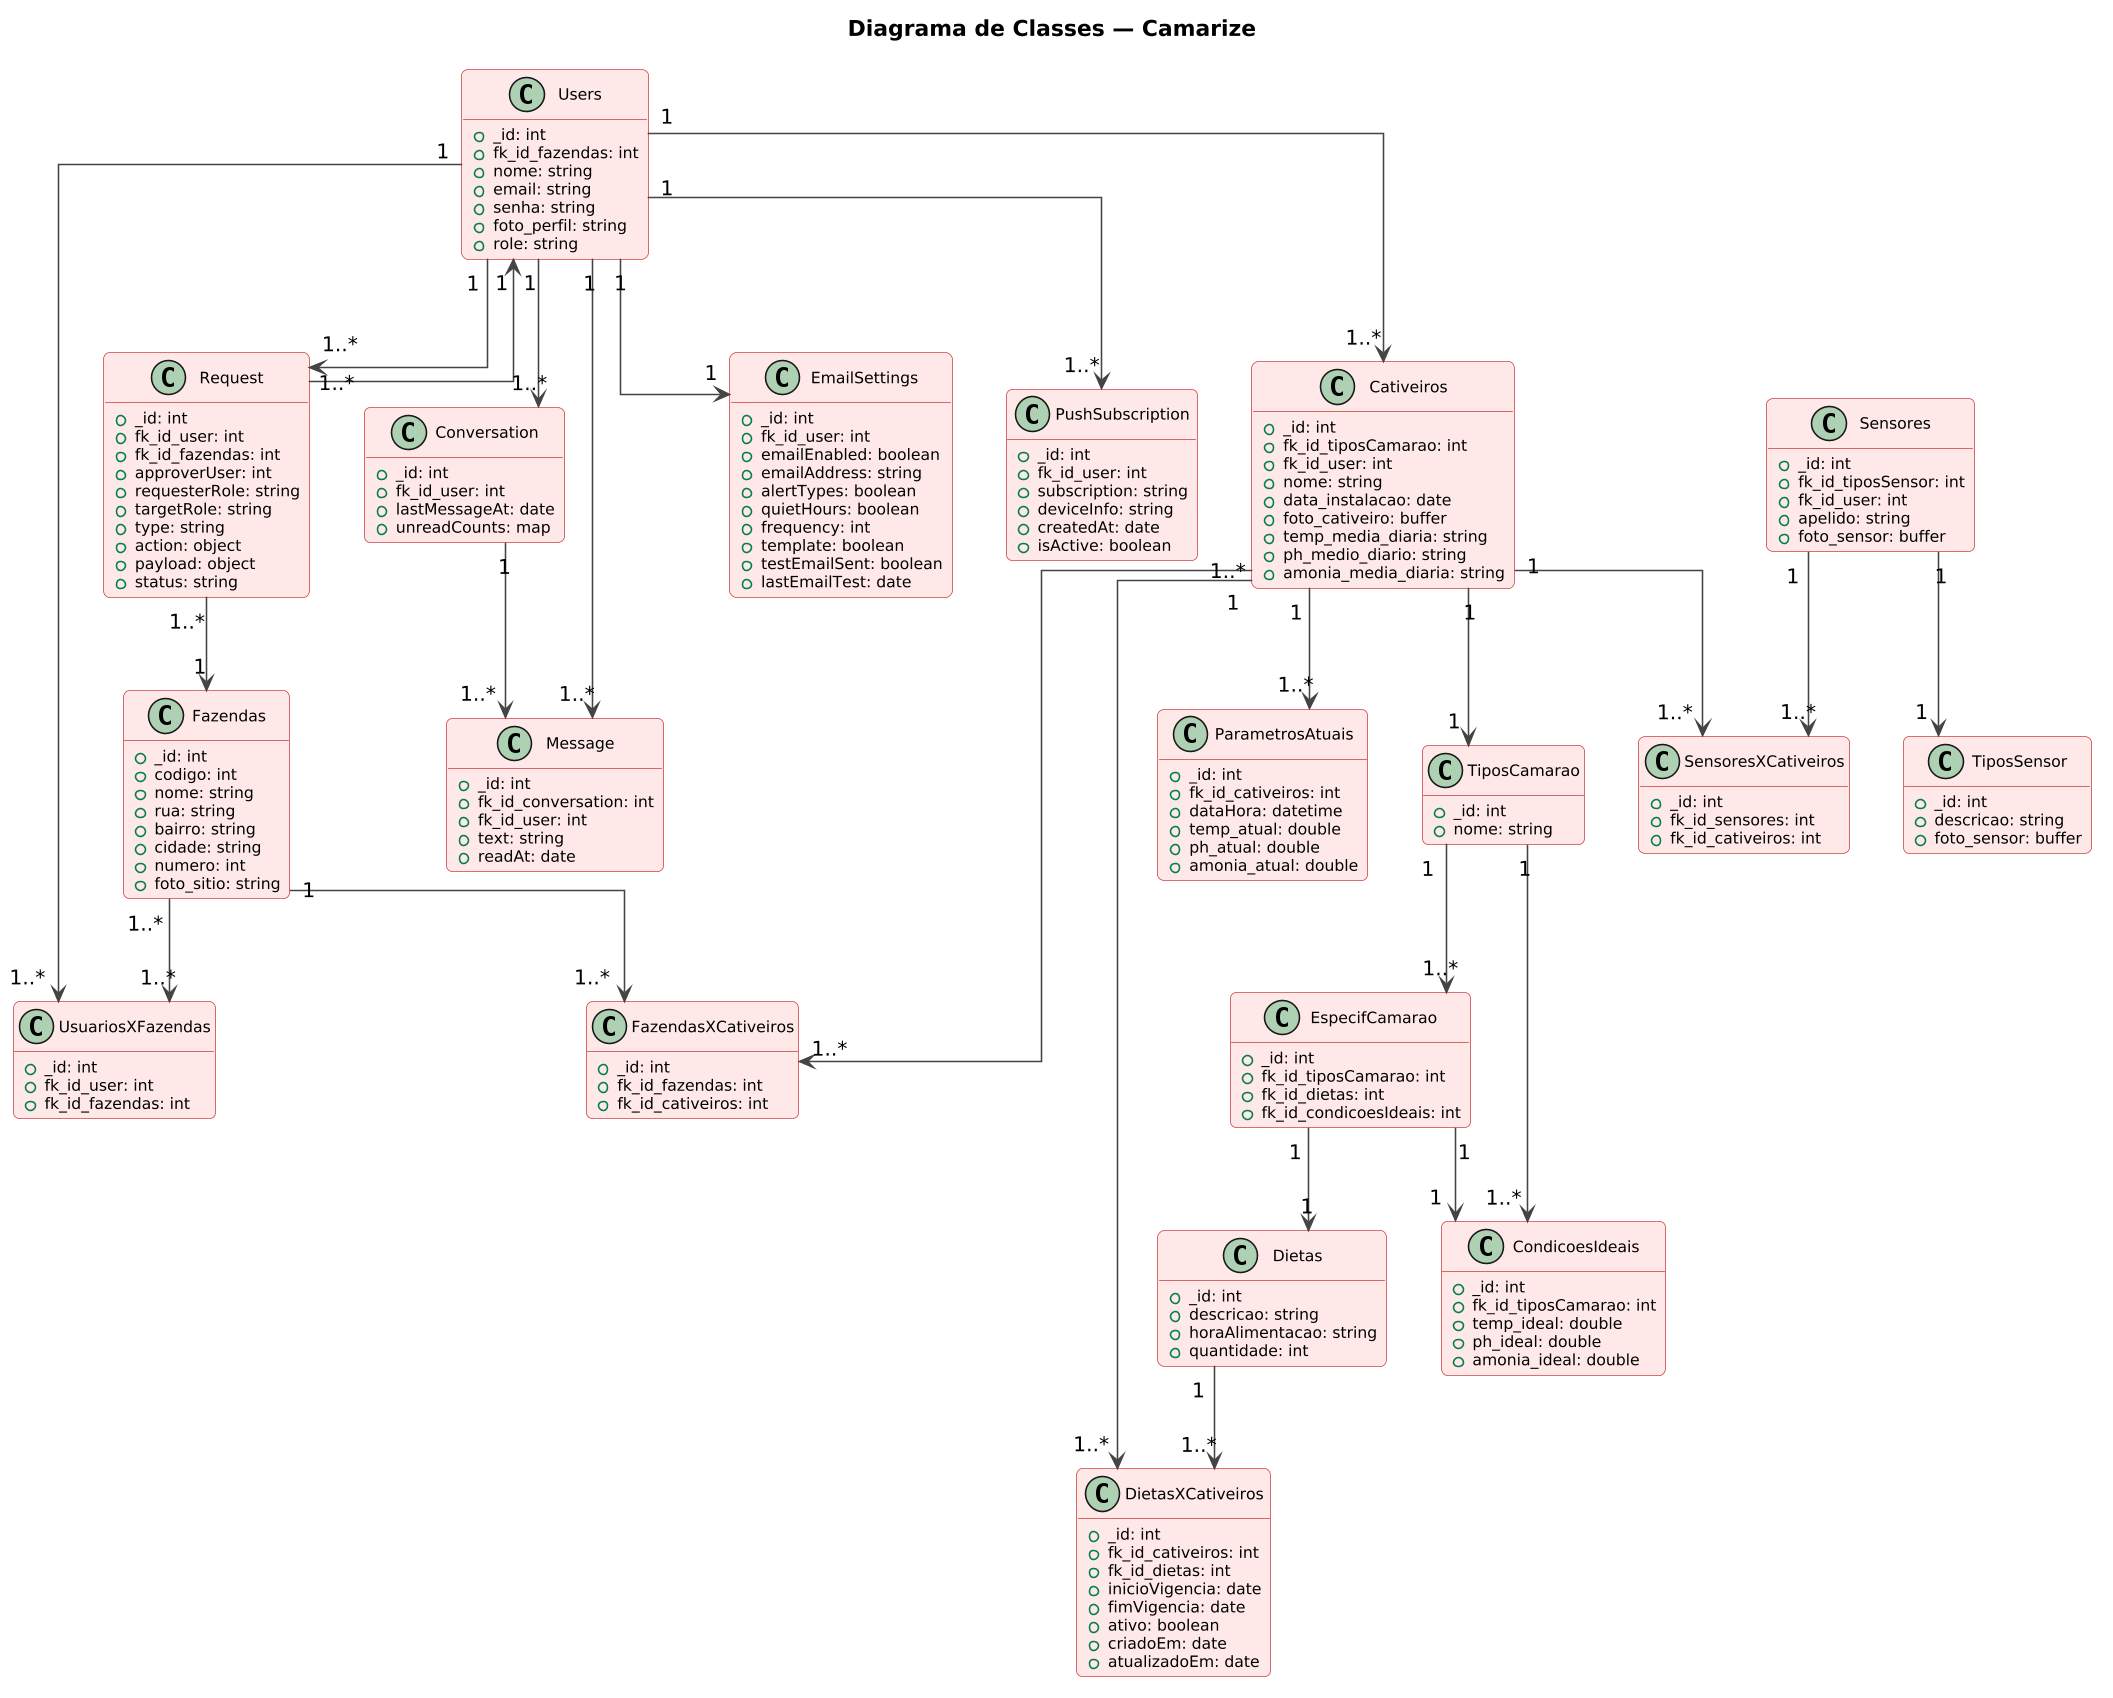

The diagram above was rendered by PlantUML. Its source (embedded in the PNG):
@startuml
skinparam ClassBackgroundColor #FFE8E8
skinparam ClassBorderColor #CC4444
skinparam ArrowColor #444444
skinparam ClassFontSize 10
skinparam ClassAttributeFontSize 10
skinparam roundcorner 8
skinparam linetype ortho
skinparam dpi 150
hide methods

title Diagrama de Classes — Camarize

' =====================
' SHRIMP
' =====================

class TiposCamarao {
    + _id: int
    + nome: string
}

class EspecifCamarao {
    + _id: int
    + fk_id_tiposCamarao: int
    + fk_id_dietas: int
    + fk_id_condicoesIdeais: int
}

class CondicoesIdeais {
    + _id: int
    + fk_id_tiposCamarao: int
    + temp_ideal: double
    + ph_ideal: double
    + amonia_ideal: double
}

class Dietas {
    + _id: int
    + descricao: string
    + horaAlimentacao: string
    + quantidade: int
}

class DietasXCativeiros {
    + _id: int
    + fk_id_cativeiros: int
    + fk_id_dietas: int
    + inicioVigencia: date
    + fimVigencia: date
    + ativo: boolean
    + criadoEm: date
    + atualizadoEm: date
}

' =====================
' FARM
' =====================

class Cativeiros {
    + _id: int
    + fk_id_tiposCamarao: int
    + fk_id_user: int
    + nome: string
    + data_instalacao: date
    + foto_cativeiro: buffer
    + temp_media_diaria: string
    + ph_medio_diario: string
    + amonia_media_diaria: string
}

class Fazendas {
    + _id: int
    + codigo: int
    + nome: string
    + rua: string
    + bairro: string
    + cidade: string
    + numero: int
    + foto_sitio: string
}

class FazendasXCativeiros {
    + _id: int
    + fk_id_fazendas: int
    + fk_id_cativeiros: int
}

class UsuariosXFazendas {
    + _id: int
    + fk_id_user: int
    + fk_id_fazendas: int
}

' =====================
' CORE
' =====================

class Users {
    + _id: int
    + fk_id_fazendas: int
    + nome: string
    + email: string
    + senha: string
    + foto_perfil: string
    + role: string
}

class Request {
    + _id: int
    + fk_id_user: int
    + fk_id_fazendas: int
    + approverUser: int
    + requesterRole: string
    + targetRole: string
    + type: string
    + action: object
    + payload: object
    + status: string
}

' =====================
' SENSOR
' =====================

class Sensores {
    + _id: int
    + fk_id_tiposSensor: int
    + fk_id_user: int
    + apelido: string
    + foto_sensor: buffer
}

class TiposSensor {
    + _id: int
    + descricao: string
    + foto_sensor: buffer
}

class SensoresXCativeiros {
    + _id: int
    + fk_id_sensores: int
    + fk_id_cativeiros: int
}

class ParametrosAtuais {
    + _id: int
    + fk_id_cativeiros: int
    + dataHora: datetime
    + temp_atual: double
    + ph_atual: double
    + amonia_atual: double
}

' =====================
' MSG
' =====================

class Conversation {
    + _id: int
    + fk_id_user: int
    + lastMessageAt: date
    + unreadCounts: map
}

class Message {
    + _id: int
    + fk_id_conversation: int
    + fk_id_user: int
    + text: string
    + readAt: date
}

' =====================
' NOTIF
' =====================

class EmailSettings {
    + _id: int
    + fk_id_user: int
    + emailEnabled: boolean
    + emailAddress: string
    + alertTypes: boolean
    + quietHours: boolean
    + frequency: int
    + template: boolean
    + testEmailSent: boolean
    + lastEmailTest: date
}

class PushSubscription {
    + _id: int
    + fk_id_user: int
    + subscription: string
    + deviceInfo: string
    + createdAt: date
    + isActive: boolean
}

' =====================
' RELACIONAMENTOS
' =====================

TiposCamarao "1" --> "1..*" EspecifCamarao
TiposCamarao "1" --> "1..*" CondicoesIdeais
EspecifCamarao "1" --> "1" CondicoesIdeais
EspecifCamarao "1" --> "1" Dietas

Dietas "1" --> "1..*" DietasXCativeiros
Cativeiros "1" --> "1..*" DietasXCativeiros
Cativeiros "1" --> "1..*" ParametrosAtuais
Cativeiros "1" --> "1..*" SensoresXCativeiros
Cativeiros "1..*" --> "1..*" FazendasXCativeiros
Cativeiros "1" --> "1" TiposCamarao

Fazendas "1" --> "1..*" FazendasXCativeiros
Fazendas "1..*" --> "1..*" UsuariosXFazendas

Users "1" --> "1..*" Cativeiros
Users "1" --> "1..*" UsuariosXFazendas
Users "1" --> "1..*" Request
Users "1" --> "1" EmailSettings
Users "1" --> "1..*" PushSubscription
Users "1" --> "1..*" Conversation
Users "1" --> "1..*" Message

Sensores "1" --> "1..*" SensoresXCativeiros
Sensores "1" --> "1" TiposSensor

Conversation "1" --> "1..*" Message

Request "1..*" --> "1" Fazendas
Request "1..*" --> "1" Users
@enduml